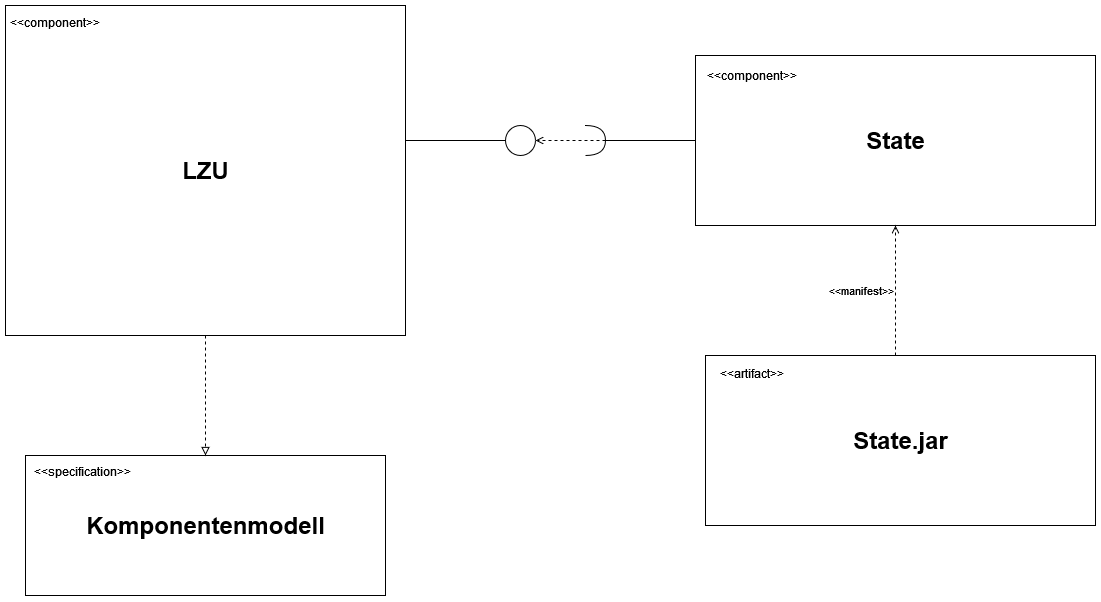

The diagram above was exported from draw.io. Its source (the exported page's mxGraphModel, read from the mxfile embedded in the PNG):
<mxGraphModel dx="1045" dy="668" grid="1" gridSize="10" guides="1" tooltips="1" connect="1" arrows="1" fold="1" page="1" pageScale="1" pageWidth="827" pageHeight="1169" math="0" shadow="0">
  <root>
    <mxCell id="0" />
    <mxCell id="1" parent="0" />
    <mxCell id="HGnSZPqWuL9HaV6NDZlE-9" style="edgeStyle=orthogonalEdgeStyle;rounded=0;orthogonalLoop=1;jettySize=auto;html=1;endArrow=none;endFill=0;" edge="1" parent="1">
      <mxGeometry relative="1" as="geometry">
        <mxPoint x="510" y="225" as="targetPoint" />
        <mxPoint x="610" y="225" as="sourcePoint" />
      </mxGeometry>
    </mxCell>
    <mxCell id="HGnSZPqWuL9HaV6NDZlE-10" value="" style="ellipse;whiteSpace=wrap;html=1;aspect=fixed;" vertex="1" parent="1">
      <mxGeometry x="610" y="210" width="30" height="30" as="geometry" />
    </mxCell>
    <mxCell id="HGnSZPqWuL9HaV6NDZlE-18" style="edgeStyle=orthogonalEdgeStyle;rounded=0;orthogonalLoop=1;jettySize=auto;html=1;endArrow=none;endFill=0;" edge="1" parent="1" source="HGnSZPqWuL9HaV6NDZlE-11" target="HGnSZPqWuL9HaV6NDZlE-15">
      <mxGeometry relative="1" as="geometry" />
    </mxCell>
    <mxCell id="HGnSZPqWuL9HaV6NDZlE-19" style="edgeStyle=orthogonalEdgeStyle;rounded=0;orthogonalLoop=1;jettySize=auto;html=1;endArrow=open;endFill=0;dashed=1;exitX=1;exitY=0.5;exitDx=0;exitDy=0;exitPerimeter=0;" edge="1" parent="1" source="HGnSZPqWuL9HaV6NDZlE-11" target="HGnSZPqWuL9HaV6NDZlE-10">
      <mxGeometry relative="1" as="geometry">
        <Array as="points">
          <mxPoint x="680" y="225" />
          <mxPoint x="680" y="225" />
        </Array>
      </mxGeometry>
    </mxCell>
    <mxCell id="HGnSZPqWuL9HaV6NDZlE-11" value="" style="shape=requiredInterface;html=1;verticalLabelPosition=bottom;sketch=0;" vertex="1" parent="1">
      <mxGeometry x="690" y="210" width="20" height="30" as="geometry" />
    </mxCell>
    <mxCell id="HGnSZPqWuL9HaV6NDZlE-12" value="" style="group" vertex="1" connectable="0" parent="1">
      <mxGeometry x="110" y="90" width="400" height="330" as="geometry" />
    </mxCell>
    <mxCell id="HGnSZPqWuL9HaV6NDZlE-3" value="" style="rounded=0;whiteSpace=wrap;html=1;" vertex="1" parent="HGnSZPqWuL9HaV6NDZlE-12">
      <mxGeometry width="400" height="330" as="geometry" />
    </mxCell>
    <mxCell id="HGnSZPqWuL9HaV6NDZlE-4" value="&lt;div&gt;&amp;lt;&amp;lt;component&amp;gt;&amp;gt;&lt;/div&gt;&lt;div&gt;&lt;br&gt;&lt;/div&gt;" style="text;html=1;strokeColor=none;fillColor=none;align=center;verticalAlign=middle;whiteSpace=wrap;rounded=0;" vertex="1" parent="HGnSZPqWuL9HaV6NDZlE-12">
      <mxGeometry x="20" y="10" width="60" height="30" as="geometry" />
    </mxCell>
    <mxCell id="HGnSZPqWuL9HaV6NDZlE-5" value="&lt;div&gt;LZU&lt;/div&gt;" style="text;strokeColor=none;fillColor=none;html=1;fontSize=24;fontStyle=1;verticalAlign=middle;align=center;" vertex="1" parent="HGnSZPqWuL9HaV6NDZlE-12">
      <mxGeometry x="150" y="145" width="100" height="40" as="geometry" />
    </mxCell>
    <mxCell id="HGnSZPqWuL9HaV6NDZlE-14" value="" style="group" vertex="1" connectable="0" parent="1">
      <mxGeometry x="800" y="140" width="400" height="170" as="geometry" />
    </mxCell>
    <mxCell id="HGnSZPqWuL9HaV6NDZlE-15" value="" style="rounded=0;whiteSpace=wrap;html=1;" vertex="1" parent="HGnSZPqWuL9HaV6NDZlE-14">
      <mxGeometry width="400" height="170" as="geometry" />
    </mxCell>
    <mxCell id="HGnSZPqWuL9HaV6NDZlE-16" value="&lt;div&gt;&amp;lt;&amp;lt;component&amp;gt;&amp;gt;&lt;/div&gt;&lt;div&gt;&lt;br&gt;&lt;/div&gt;" style="text;html=1;strokeColor=none;fillColor=none;align=center;verticalAlign=middle;whiteSpace=wrap;rounded=0;" vertex="1" parent="HGnSZPqWuL9HaV6NDZlE-14">
      <mxGeometry x="27" y="20.00151515151515" width="60" height="15.454545454545455" as="geometry" />
    </mxCell>
    <mxCell id="HGnSZPqWuL9HaV6NDZlE-17" value="State" style="text;strokeColor=none;fillColor=none;html=1;fontSize=24;fontStyle=1;verticalAlign=middle;align=center;" vertex="1" parent="HGnSZPqWuL9HaV6NDZlE-14">
      <mxGeometry x="150" y="74.6969696969697" width="100" height="20.60606060606061" as="geometry" />
    </mxCell>
    <mxCell id="HGnSZPqWuL9HaV6NDZlE-25" value="" style="group" vertex="1" connectable="0" parent="1">
      <mxGeometry x="810" y="440" width="390" height="170" as="geometry" />
    </mxCell>
    <mxCell id="HGnSZPqWuL9HaV6NDZlE-26" value="" style="rounded=0;whiteSpace=wrap;html=1;" vertex="1" parent="HGnSZPqWuL9HaV6NDZlE-25">
      <mxGeometry width="390" height="170" as="geometry" />
    </mxCell>
    <mxCell id="HGnSZPqWuL9HaV6NDZlE-27" value="&amp;lt;&amp;lt;artifact&amp;gt;&amp;gt;" style="text;html=1;strokeColor=none;fillColor=none;align=center;verticalAlign=middle;whiteSpace=wrap;rounded=0;" vertex="1" parent="HGnSZPqWuL9HaV6NDZlE-25">
      <mxGeometry x="16.575" y="10.00151515151515" width="58.5" height="15.454545454545455" as="geometry" />
    </mxCell>
    <mxCell id="HGnSZPqWuL9HaV6NDZlE-28" value="State.jar" style="text;strokeColor=none;fillColor=none;html=1;fontSize=24;fontStyle=1;verticalAlign=middle;align=center;" vertex="1" parent="HGnSZPqWuL9HaV6NDZlE-25">
      <mxGeometry x="146.25" y="74.6969696969697" width="97.5" height="20.60606060606061" as="geometry" />
    </mxCell>
    <mxCell id="HGnSZPqWuL9HaV6NDZlE-29" value="&amp;lt;&amp;lt;manifest&amp;gt;&amp;gt;" style="edgeStyle=orthogonalEdgeStyle;rounded=0;orthogonalLoop=1;jettySize=auto;html=1;dashed=1;endArrow=open;endFill=0;labelPosition=left;verticalLabelPosition=middle;align=right;verticalAlign=middle;" edge="1" parent="1" source="HGnSZPqWuL9HaV6NDZlE-26" target="HGnSZPqWuL9HaV6NDZlE-15">
      <mxGeometry relative="1" as="geometry">
        <Array as="points">
          <mxPoint x="1000" y="400" />
          <mxPoint x="1000" y="400" />
        </Array>
      </mxGeometry>
    </mxCell>
    <mxCell id="HGnSZPqWuL9HaV6NDZlE-30" value="" style="group" vertex="1" connectable="0" parent="1">
      <mxGeometry x="130" y="540" width="360" height="140" as="geometry" />
    </mxCell>
    <mxCell id="HGnSZPqWuL9HaV6NDZlE-31" value="" style="rounded=0;whiteSpace=wrap;html=1;" vertex="1" parent="HGnSZPqWuL9HaV6NDZlE-30">
      <mxGeometry width="360" height="140" as="geometry" />
    </mxCell>
    <mxCell id="HGnSZPqWuL9HaV6NDZlE-32" value="&lt;div&gt;&amp;lt;&amp;lt;specification&amp;gt;&amp;gt;&lt;/div&gt;" style="text;html=1;strokeColor=none;fillColor=none;align=center;verticalAlign=middle;whiteSpace=wrap;rounded=0;" vertex="1" parent="HGnSZPqWuL9HaV6NDZlE-30">
      <mxGeometry x="30" y="9.996541889483069" width="54" height="12.727272727272727" as="geometry" />
    </mxCell>
    <mxCell id="HGnSZPqWuL9HaV6NDZlE-33" value="Komponentenmodell" style="text;strokeColor=none;fillColor=none;html=1;fontSize=24;fontStyle=1;verticalAlign=middle;align=center;" vertex="1" parent="HGnSZPqWuL9HaV6NDZlE-30">
      <mxGeometry x="135" y="61.515151515151516" width="90" height="16.969696969696972" as="geometry" />
    </mxCell>
    <mxCell id="HGnSZPqWuL9HaV6NDZlE-35" style="edgeStyle=orthogonalEdgeStyle;rounded=0;orthogonalLoop=1;jettySize=auto;html=1;dashed=1;endArrow=block;endFill=0;" edge="1" parent="1" source="HGnSZPqWuL9HaV6NDZlE-3" target="HGnSZPqWuL9HaV6NDZlE-31">
      <mxGeometry relative="1" as="geometry" />
    </mxCell>
  </root>
</mxGraphModel>